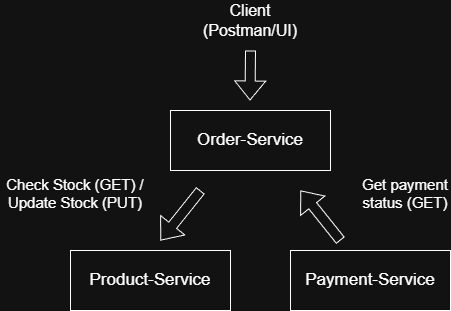

The diagram above was exported from draw.io. Its source (the exported page's mxGraphModel, read from the mxfile embedded in the PNG):
<mxGraphModel dx="1042" dy="562" grid="1" gridSize="10" guides="1" tooltips="1" connect="1" arrows="1" fold="1" page="1" pageScale="1" pageWidth="850" pageHeight="1100" math="0" shadow="0">
  <root>
    <mxCell id="0" />
    <mxCell id="1" parent="0" />
    <mxCell id="4tSkEQzCDOH_PrJc4K0_-1" parent="1" style="rounded=0;whiteSpace=wrap;html=1;" value="&lt;font style=&quot;font-size: 17px;&quot;&gt;Order-Service&lt;/font&gt;" vertex="1">
      <mxGeometry height="60" width="160" x="330" y="160" as="geometry" />
    </mxCell>
    <mxCell id="4tSkEQzCDOH_PrJc4K0_-3" parent="1" style="rounded=0;whiteSpace=wrap;html=1;" value="&lt;font style=&quot;font-size: 17px;&quot;&gt;Payment-Service&lt;/font&gt;" vertex="1">
      <mxGeometry height="60" width="160" x="450" y="300" as="geometry" />
    </mxCell>
    <mxCell id="4tSkEQzCDOH_PrJc4K0_-4" parent="1" style="rounded=0;whiteSpace=wrap;html=1;" value="&lt;font style=&quot;font-size: 17px;&quot;&gt;Product-Service&lt;/font&gt;" vertex="1">
      <mxGeometry height="60" width="160" x="230" y="300" as="geometry" />
    </mxCell>
    <mxCell id="4tSkEQzCDOH_PrJc4K0_-10" parent="1" style="text;html=1;whiteSpace=wrap;strokeColor=none;fillColor=none;align=center;verticalAlign=middle;rounded=0;" value="&lt;font style=&quot;font-size: 16px;&quot;&gt;Client (Postman/UI)&lt;/font&gt;" vertex="1">
      <mxGeometry height="40" width="140" x="340" y="50" as="geometry" />
    </mxCell>
    <mxCell id="4tSkEQzCDOH_PrJc4K0_-12" parent="1" style="text;html=1;whiteSpace=wrap;strokeColor=none;fillColor=none;align=center;verticalAlign=middle;rounded=0;" value="&lt;font style=&quot;font-size: 15px;&quot;&gt;Check Stock (GET) /&lt;/font&gt;&lt;div&gt;&lt;font style=&quot;font-size: 15px;&quot;&gt;Update Stock (PUT)&lt;/font&gt;&lt;/div&gt;" vertex="1">
      <mxGeometry height="65" width="150" x="160" y="210" as="geometry" />
    </mxCell>
    <mxCell id="4tSkEQzCDOH_PrJc4K0_-13" parent="1" style="text;html=1;whiteSpace=wrap;strokeColor=none;fillColor=none;align=center;verticalAlign=middle;rounded=0;" value="&lt;font style=&quot;font-size: 15px;&quot;&gt;Get payment status (GET)&lt;/font&gt;" vertex="1">
      <mxGeometry height="40" width="90" x="520" y="222.5" as="geometry" />
    </mxCell>
    <mxCell id="4tSkEQzCDOH_PrJc4K0_-14" edge="1" parent="1" style="shape=flexArrow;endArrow=classic;html=1;rounded=0;" value="">
      <mxGeometry height="50" relative="1" width="50" as="geometry">
        <mxPoint x="410" y="100" as="sourcePoint" />
        <mxPoint x="409.5" y="150" as="targetPoint" />
      </mxGeometry>
    </mxCell>
    <mxCell id="4tSkEQzCDOH_PrJc4K0_-16" edge="1" parent="1" source="4tSkEQzCDOH_PrJc4K0_-10" style="edgeStyle=orthogonalEdgeStyle;rounded=0;orthogonalLoop=1;jettySize=auto;html=1;exitX=0.5;exitY=1;exitDx=0;exitDy=0;" target="4tSkEQzCDOH_PrJc4K0_-10">
      <mxGeometry relative="1" as="geometry" />
    </mxCell>
    <mxCell id="4tSkEQzCDOH_PrJc4K0_-17" edge="1" parent="1" style="shape=flexArrow;endArrow=classic;html=1;rounded=0;" value="">
      <mxGeometry height="50" relative="1" width="50" as="geometry">
        <mxPoint x="360" y="240" as="sourcePoint" />
        <mxPoint x="320" y="290" as="targetPoint" />
      </mxGeometry>
    </mxCell>
    <mxCell id="4tSkEQzCDOH_PrJc4K0_-18" edge="1" parent="1" style="shape=flexArrow;endArrow=classic;html=1;rounded=0;" value="">
      <mxGeometry height="50" relative="1" width="50" as="geometry">
        <mxPoint x="500" y="290" as="sourcePoint" />
        <mxPoint x="460" y="240" as="targetPoint" />
      </mxGeometry>
    </mxCell>
  </root>
</mxGraphModel>